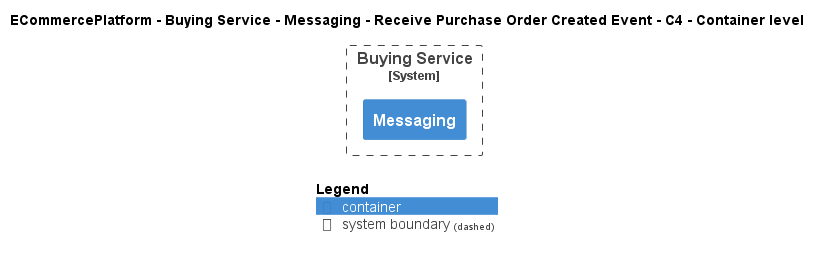

The diagram above was rendered by PlantUML. Its source (embedded in the PNG):
@startuml
!include ..\..\..\..\..\..\..\.c4s\C4_Container.puml

AddElementTag("c4interflow:lifecycle:new", $bgColor=green, $fontColor=#ffffff, $borderColor=green, $shadowing="False")
AddElementTag("c4interflow:lifecycle:changed", $bgColor=orange, $fontColor=#ffffff, $borderColor=orange, $shadowing="False")
AddElementTag("c4interflow:lifecycle:removed", $bgColor=red, $fontColor=#ffffff, $borderColor=red, $shadowing="False")

AddRelTag("c4interflow:lifecycle:new", $textColor=green, $lineColor=green)
AddRelTag("c4interflow:lifecycle:changed", $textColor=orange, $lineColor=orange)
AddRelTag("c4interflow:lifecycle:removed", $textColor=red, $lineColor=red)

SHOW_PERSON_PORTRAIT()
LAYOUT_TOP_DOWN()

skinparam linetype polyline

title ECommercePlatform - Buying Service - Messaging - Receive Purchase Order Created Event - C4 - Container level


System_Boundary(ECommercePlatform.SoftwareSystems.BuyingService, "Buying Service") {
    Container(ECommercePlatform.SoftwareSystems.BuyingService.Containers.Messaging, "Messaging", "", "")
}



SHOW_LEGEND()
@enduml